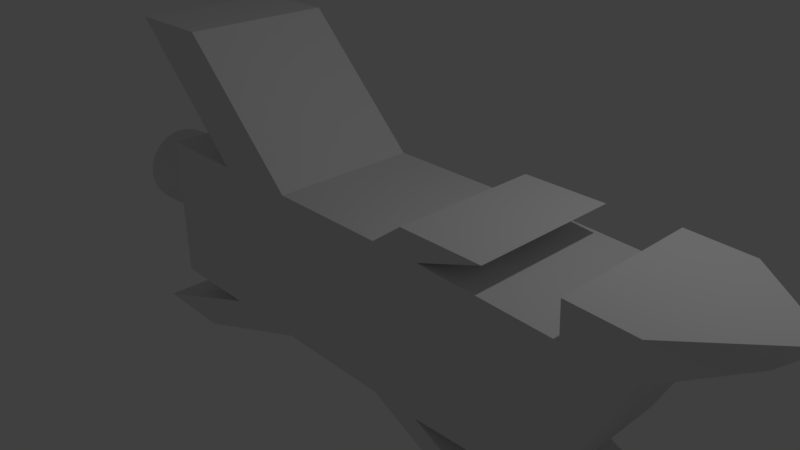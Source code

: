 # Source: Gunboat.blend  (saved by Blender 2.78.0; exported with 4.5.12 LTS)
import bpy
from mathutils import Matrix  # noqa: F401  (used for matrix-valued properties, if any)

bpy.ops.wm.read_factory_settings(use_empty=True)
scene = bpy.context.scene
scene.name = 'Scene'

# ---- collections
col_collection_1 = bpy.data.collections.new('Collection 1'); scene.collection.children.link(col_collection_1)

# ---- materials (node trees are filled in below, after node groups)
mat_material = bpy.data.materials.new('Material')
mat_material.alpha_threshold = 0.0
mat_material.use_transparent_shadow = False
mat_material.roughness = 0.5
mat_material.line_color = (0.0, 0.0, 0.0, 1.0)

# ---- material node trees

# ---- world
world_world = bpy.data.worlds.new('World'); scene.world = world_world
world_world.color = (0.05088, 0.05088, 0.05088)
world_world.use_sun_shadow = False
world_world.sun_shadow_jitter_overblur = 0.0
world_world.cycles.sampling_method = 'MANUAL'

# ---- cameras
cam_camera = bpy.data.cameras.new('Camera')
cam_camera.clip_end = 100.0
cam_camera.lens = 35.0
cam_camera.sensor_width = 32.0
cam_camera.sensor_height = 18.0
cam_camera.ortho_scale = 7.314
cam_camera.dof.focus_distance = 0.0
cam_camera.dof.aperture_fstop = 128.0

# ---- lights
light_lamp = bpy.data.lights.new('Lamp', 'POINT')
light_lamp.transmission_factor = 0.0
light_lamp.cutoff_distance = 30.0
light_lamp.energy = 100.0
light_lamp.shadow_buffer_clip_start = 1.001
light_lamp.shadow_soft_size = 0.1
light_lamp.shadow_maximum_resolution = 0.006
light_lamp.use_absolute_resolution = True

# ---- meshes
me_cylinder = bpy.data.meshes.new('Cylinder')
me_cylinder.from_pydata([(-5.873e-08, 0.8462, -1.0), (0.0, 1.0, 1.0), (0.1651, 0.8299, -1.0), (0.1951, 0.9808, 1.0), (0.3238, 0.7818, -1.0), (0.3827, 0.9239, 1.0), (0.4701, 0.7036, -1.0), (0.5556, 0.8315, 1.0), (0.5983, 0.5983, -1.0), (0.7071, 0.7071, 1.0), (0.7036, 0.4701, -1.0), (0.8315, 0.5556, 1.0), (0.7818, 0.3238, -1.0), (0.9239, 0.3827, 1.0), (0.8299, 0.1651, -1.0), (0.9808, 0.1951, 1.0), (0.8462, 5.189e-08, -1.0), (1.0, 7.55e-08, 1.0), (0.8299, -0.1651, -1.0), (0.9808, -0.1951, 1.0), (0.7818, -0.3238, -1.0), (0.9239, -0.3827, 1.0), (0.7036, -0.4701, -1.0), (0.8315, -0.5556, 1.0), (0.5983, -0.5983, -1.0), (0.7071, -0.7071, 1.0), (0.4701, -0.7036, -1.0), (0.5556, -0.8315, 1.0), (0.3238, -0.7818, -1.0), (0.3827, -0.9239, 1.0), (0.1651, -0.8299, -1.0), (0.1951, -0.9808, 1.0), (-2.786e-07, -0.8462, -1.0), (-3.258e-07, -1.0, 1.0), (-0.1651, -0.8299, -1.0), (-0.1951, -0.9808, 1.0), (-0.3238, -0.7818, -1.0), (-0.3827, -0.9239, 1.0), (-0.4701, -0.7036, -1.0), (-0.5556, -0.8315, 1.0), (-0.5983, -0.5983, -1.0), (-0.7071, -0.7071, 1.0), (-0.7036, -0.4701, -1.0), (-0.8315, -0.5556, 1.0), (-0.7818, -0.3238, -1.0), (-0.9239, -0.3827, 1.0), (-0.8299, -0.1651, -1.0), (-0.9808, -0.1951, 1.0), (-0.8462, 8.251e-07, -1.0), (-1.0, 9.656e-07, 1.0), (-0.8299, 0.1651, -1.0), (-0.9808, 0.1951, 1.0), (-0.7818, 0.3238, -1.0), (-0.9239, 0.3827, 1.0), (-0.7036, 0.4701, -1.0), (-0.8315, 0.5556, 1.0), (-0.5983, 0.5983, -1.0), (-0.7071, 0.7071, 1.0), (-0.4701, 0.7036, -1.0), (-0.5556, 0.8315, 1.0), (-0.3238, 0.7818, -1.0), (-0.3827, 0.9239, 1.0), (-0.1651, 0.8299, -1.0), (-0.1951, 0.9808, 1.0), (0.0, 1.0, -1.0), (0.1951, 0.9808, -1.0), (0.3827, 0.9239, -1.0), (0.5556, 0.8315, -1.0), (0.7071, 0.7071, -1.0), (0.8315, 0.5556, -1.0), (0.9239, 0.3827, -1.0), (0.9808, 0.1951, -1.0), (1.0, 7.55e-08, -1.0), (0.9808, -0.1951, -1.0), (0.9239, -0.3827, -1.0), (0.8315, -0.5556, -1.0), (0.7071, -0.7071, -1.0), (0.5556, -0.8315, -1.0), (0.3827, -0.9239, -1.0), (0.1951, -0.9808, -1.0), (-3.258e-07, -1.0, -1.0), (-0.1951, -0.9808, -1.0), (-0.3827, -0.9239, -1.0), (-0.5556, -0.8315, -1.0), (-0.7071, -0.7071, -1.0), (-0.8315, -0.5556, -1.0), (-0.9239, -0.3827, -1.0), (-0.9808, -0.1951, -1.0), (-1.0, 9.656e-07, -1.0), (-0.9808, 0.1951, -1.0), (-0.9239, 0.3827, -1.0), (-0.8315, 0.5556, -1.0), (-0.7071, 0.7071, -1.0), (-0.5556, 0.8315, -1.0), (-0.3827, 0.9239, -1.0), (-0.1951, 0.9808, -1.0), (0.1651, 0.8299, -1.053), (-5.873e-08, 0.8462, -1.053), (0.0, 1.0, -1.053), (0.1951, 0.9808, -1.053), (0.3238, 0.7818, -1.053), (0.1651, 0.8299, -1.053), (0.1951, 0.9808, -1.053), (0.3827, 0.9239, -1.053), (0.4701, 0.7036, -1.053), (0.3238, 0.7818, -1.053), (0.3827, 0.9239, -1.053), (0.5556, 0.8315, -1.053), (0.5983, 0.5983, -1.053), (0.4701, 0.7036, -1.053), (0.5556, 0.8315, -1.053), (0.7071, 0.7071, -1.053), (0.7036, 0.4701, -1.053), (0.5983, 0.5983, -1.053), (0.7071, 0.7071, -1.053), (0.8315, 0.5556, -1.053), (0.7818, 0.3238, -1.053), (0.7036, 0.4701, -1.053), (0.8315, 0.5556, -1.053), (0.9239, 0.3827, -1.053), (0.8299, 0.1651, -1.053), (0.7818, 0.3238, -1.053), (0.9239, 0.3827, -1.053), (0.9808, 0.1951, -1.053), (0.8462, 5.189e-08, -1.053), (0.8299, 0.1651, -1.053), (0.9808, 0.1951, -1.053), (1.0, 7.55e-08, -1.053), (0.8299, -0.1651, -1.053), (0.8462, 5.189e-08, -1.053), (1.0, 7.55e-08, -1.053), (0.9808, -0.1951, -1.053), (0.7818, -0.3238, -1.053), (0.8299, -0.1651, -1.053), (0.9808, -0.1951, -1.053), (0.9239, -0.3827, -1.053), (0.7036, -0.4701, -1.053), (0.7818, -0.3238, -1.053), (0.9239, -0.3827, -1.053), (0.8315, -0.5556, -1.053), (0.5983, -0.5983, -1.053), (0.7036, -0.4701, -1.053), (0.8315, -0.5556, -1.053), (0.7071, -0.7071, -1.053), (0.4701, -0.7036, -1.053), (0.5983, -0.5983, -1.053), (0.7071, -0.7071, -1.053), (0.5556, -0.8315, -1.053), (0.3238, -0.7818, -1.053), (0.4701, -0.7036, -1.053), (0.5556, -0.8315, -1.053), (0.3827, -0.9239, -1.053), (0.1651, -0.8299, -1.053), (0.3238, -0.7818, -1.053), (0.3827, -0.9239, -1.053), (0.1951, -0.9808, -1.053), (-2.786e-07, -0.8462, -1.053), (0.1651, -0.8299, -1.053), (0.1951, -0.9808, -1.053), (-3.258e-07, -1.0, -1.053), (-0.1651, -0.8299, -1.053), (-2.786e-07, -0.8462, -1.053), (-3.258e-07, -1.0, -1.053), (-0.1951, -0.9808, -1.053), (-0.3238, -0.7818, -1.053), (-0.1651, -0.8299, -1.053), (-0.1951, -0.9808, -1.053), (-0.3827, -0.9239, -1.053), (-0.4701, -0.7036, -1.053), (-0.3238, -0.7818, -1.053), (-0.3827, -0.9239, -1.053), (-0.5556, -0.8315, -1.053), (-0.5983, -0.5983, -1.053), (-0.4701, -0.7036, -1.053), (-0.5556, -0.8315, -1.053), (-0.7071, -0.7071, -1.053), (-0.7036, -0.4701, -1.053), (-0.5983, -0.5983, -1.053), (-0.7071, -0.7071, -1.053), (-0.8315, -0.5556, -1.053), (-0.7818, -0.3238, -1.053), (-0.7036, -0.4701, -1.053), (-0.8315, -0.5556, -1.053), (-0.9239, -0.3827, -1.053), (-0.8299, -0.1651, -1.053), (-0.7818, -0.3238, -1.053), (-0.9239, -0.3827, -1.053), (-0.9808, -0.1951, -1.053), (-0.8462, 8.251e-07, -1.053), (-0.8299, -0.1651, -1.053), (-0.9808, -0.1951, -1.053), (-1.0, 9.656e-07, -1.053), (-0.8299, 0.1651, -1.053), (-0.8462, 8.251e-07, -1.053), (-1.0, 9.656e-07, -1.053), (-0.9808, 0.1951, -1.053), (-0.7818, 0.3238, -1.053), (-0.8299, 0.1651, -1.053), (-0.9808, 0.1951, -1.053), (-0.9239, 0.3827, -1.053), (-0.7036, 0.4701, -1.053), (-0.7818, 0.3238, -1.053), (-0.9239, 0.3827, -1.053), (-0.8315, 0.5556, -1.053), (-0.5983, 0.5983, -1.053), (-0.7036, 0.4701, -1.053), (-0.8315, 0.5556, -1.053), (-0.7071, 0.7071, -1.053), (-0.4701, 0.7036, -1.053), (-0.5983, 0.5983, -1.053), (-0.7071, 0.7071, -1.053), (-0.5556, 0.8315, -1.053), (-0.3238, 0.7818, -1.053), (-0.4701, 0.7036, -1.053), (-0.5556, 0.8315, -1.053), (-0.3827, 0.9239, -1.053), (-0.1651, 0.8299, -1.053), (-0.3238, 0.7818, -1.053), (-0.3827, 0.9239, -1.053), (-0.1951, 0.9808, -1.053), (-5.873e-08, 0.8462, -1.053), (-0.1651, 0.8299, -1.053), (-0.1951, 0.9808, -1.053), (0.0, 1.0, -1.053)], [], [(64, 1, 3, 65), (65, 3, 5, 66), (66, 5, 7, 67), (67, 7, 9, 68), (68, 9, 11, 69), (69, 11, 13, 70), (70, 13, 15, 71), (71, 15, 17, 72), (72, 17, 19, 73), (73, 19, 21, 74), (74, 21, 23, 75), (75, 23, 25, 76), (76, 25, 27, 77), (77, 27, 29, 78), (78, 29, 31, 79), (79, 31, 33, 80), (80, 33, 35, 81), (81, 35, 37, 82), (82, 37, 39, 83), (83, 39, 41, 84), (84, 41, 43, 85), (85, 43, 45, 86), (86, 45, 47, 87), (87, 47, 49, 88), (88, 49, 51, 89), (89, 51, 53, 90), (90, 53, 55, 91), (91, 55, 57, 92), (92, 57, 59, 93), (93, 59, 61, 94), (3, 1, 63, 61, 59, 57, 55, 53, 51, 49, 47, 45, 43, 41, 39, 37, 35, 33, 31, 29, 27, 25, 23, 21, 19, 17, 15, 13, 11, 9, 7, 5), (94, 61, 63, 95), (95, 63, 1, 64), (0, 2, 4, 6, 8, 10, 12, 14, 16, 18, 20, 22, 24, 26, 28, 30, 32, 34, 36, 38, 40, 42, 44, 46, 48, 50, 52, 54, 56, 58, 60, 62), (96, 97, 98, 99), (0, 97, 96, 2), (64, 98, 97, 0), (65, 99, 98, 64), (2, 96, 99, 65), (100, 101, 102, 103), (2, 101, 100, 4), (65, 102, 101, 2), (66, 103, 102, 65), (4, 100, 103, 66), (104, 105, 106, 107), (4, 105, 104, 6), (66, 106, 105, 4), (67, 107, 106, 66), (6, 104, 107, 67), (108, 109, 110, 111), (6, 109, 108, 8), (67, 110, 109, 6), (68, 111, 110, 67), (8, 108, 111, 68), (112, 113, 114, 115), (8, 113, 112, 10), (68, 114, 113, 8), (69, 115, 114, 68), (10, 112, 115, 69), (116, 117, 118, 119), (10, 117, 116, 12), (69, 118, 117, 10), (70, 119, 118, 69), (12, 116, 119, 70), (120, 121, 122, 123), (12, 121, 120, 14), (70, 122, 121, 12), (71, 123, 122, 70), (14, 120, 123, 71), (124, 125, 126, 127), (14, 125, 124, 16), (71, 126, 125, 14), (72, 127, 126, 71), (16, 124, 127, 72), (128, 129, 130, 131), (16, 129, 128, 18), (72, 130, 129, 16), (73, 131, 130, 72), (18, 128, 131, 73), (132, 133, 134, 135), (18, 133, 132, 20), (73, 134, 133, 18), (74, 135, 134, 73), (20, 132, 135, 74), (136, 137, 138, 139), (20, 137, 136, 22), (74, 138, 137, 20), (75, 139, 138, 74), (22, 136, 139, 75), (140, 141, 142, 143), (22, 141, 140, 24), (75, 142, 141, 22), (76, 143, 142, 75), (24, 140, 143, 76), (144, 145, 146, 147), (24, 145, 144, 26), (76, 146, 145, 24), (77, 147, 146, 76), (26, 144, 147, 77), (148, 149, 150, 151), (26, 149, 148, 28), (77, 150, 149, 26), (78, 151, 150, 77), (28, 148, 151, 78), (152, 153, 154, 155), (28, 153, 152, 30), (78, 154, 153, 28), (79, 155, 154, 78), (30, 152, 155, 79), (156, 157, 158, 159), (30, 157, 156, 32), (79, 158, 157, 30), (80, 159, 158, 79), (32, 156, 159, 80), (160, 161, 162, 163), (32, 161, 160, 34), (80, 162, 161, 32), (81, 163, 162, 80), (34, 160, 163, 81), (164, 165, 166, 167), (34, 165, 164, 36), (81, 166, 165, 34), (82, 167, 166, 81), (36, 164, 167, 82), (168, 169, 170, 171), (36, 169, 168, 38), (82, 170, 169, 36), (83, 171, 170, 82), (38, 168, 171, 83), (172, 173, 174, 175), (38, 173, 172, 40), (83, 174, 173, 38), (84, 175, 174, 83), (40, 172, 175, 84), (176, 177, 178, 179), (40, 177, 176, 42), (84, 178, 177, 40), (85, 179, 178, 84), (42, 176, 179, 85), (180, 181, 182, 183), (42, 181, 180, 44), (85, 182, 181, 42), (86, 183, 182, 85), (44, 180, 183, 86), (184, 185, 186, 187), (44, 185, 184, 46), (86, 186, 185, 44), (87, 187, 186, 86), (46, 184, 187, 87), (188, 189, 190, 191), (46, 189, 188, 48), (87, 190, 189, 46), (88, 191, 190, 87), (48, 188, 191, 88), (192, 193, 194, 195), (48, 193, 192, 50), (88, 194, 193, 48), (89, 195, 194, 88), (50, 192, 195, 89), (196, 197, 198, 199), (50, 197, 196, 52), (89, 198, 197, 50), (90, 199, 198, 89), (52, 196, 199, 90), (200, 201, 202, 203), (52, 201, 200, 54), (90, 202, 201, 52), (91, 203, 202, 90), (54, 200, 203, 91), (204, 205, 206, 207), (54, 205, 204, 56), (91, 206, 205, 54), (92, 207, 206, 91), (56, 204, 207, 92), (208, 209, 210, 211), (56, 209, 208, 58), (92, 210, 209, 56), (93, 211, 210, 92), (58, 208, 211, 93), (212, 213, 214, 215), (58, 213, 212, 60), (93, 214, 213, 58), (94, 215, 214, 93), (60, 212, 215, 94), (216, 217, 218, 219), (60, 217, 216, 62), (94, 218, 217, 60), (95, 219, 218, 94), (62, 216, 219, 95), (220, 221, 222, 223), (62, 221, 220, 0), (95, 222, 221, 62), (64, 223, 222, 95), (0, 220, 223, 64)])
me_cylinder.use_remesh_preserve_volume = False
me_cylinder.use_remesh_preserve_attributes = False
me_cylinder.use_mirror_vertex_groups = False
me_cylinder.update()
me_cube = bpy.data.meshes.new('Cube')
me_cube.from_pydata([(3.655, 1.0, -0.898), (3.655, -1.0, -0.898), (-2.86, -1.0, -1.0), (-2.86, 1.0, -1.0), (4.535, 1.0, 0.898), (4.535, -1.0, 0.898), (-2.86, -1.0, 1.0), (-2.86, 1.0, 1.0), (-1.591, 1.0, -1.0), (-1.591, -1.0, -1.0), (-1.591, 1.0, 1.0), (-1.591, -1.0, 1.0), (-0.4136, 1.0, -1.0), (-0.4136, -1.0, -1.0), (-0.4136, 1.0, 1.0), (-0.4136, -1.0, 1.0), (1.878, 1.0, -1.0), (1.878, -1.0, -1.0), (1.878, 1.0, 1.0), (1.878, -1.0, 1.0), (-2.117, 1.0, 2.655), (-3.294, 1.0, 2.655), (-3.294, -1.0, 2.655), (-2.117, -1.0, 2.655), (-2.368, 1.0, -1.731), (-2.368, -1.0, -1.731), (-3.545, -1.0, -1.731), (-3.545, 1.0, -1.731), (1.209, 1.0, -1.0), (1.209, -1.0, -1.0), (1.209, 1.0, 1.0), (1.209, -1.0, 1.0), (2.801, 0.9507, 1.36), (1.688, 0.9507, 1.36), (1.688, -1.049, 1.36), (2.801, -1.049, 1.36), (5.098, 0.9507, -2.46), (5.098, -1.049, -2.46), (4.428, -1.049, -2.46), (4.428, 0.9507, -2.46), (4.09, -1.034, -2.003), (4.09, 0.9661, -2.003), (3.42, -1.034, -2.003), (3.42, 0.9661, -2.003), (3.444, 0.976, -1.71), (3.444, -1.024, -1.71), (2.775, -1.024, -1.71), (2.775, 0.976, -1.71), (5.465, -0.6105, -1.482), (5.201, -0.5756, -1.945), (5.201, 0.3492, -1.945), (5.465, 0.3599, -1.482), (3.102, 1.0, -0.9298), (3.102, -1.0, -0.9298), (3.707, 1.0, 0.9298), (3.707, -1.0, 0.9298), (4.509, 1.0, 1.347), (4.509, -1.0, 1.347), (3.682, 1.0, 1.378), (3.682, -1.0, 1.378), (5.184, 0.04225, 0.8897), (5.184, 0.02528, 0.8897), (5.617, 0.04225, 1.338), (5.617, 0.02528, 1.338)], [], [(8, 9, 2, 3), (10, 7, 6, 11), (0, 4, 5, 1), (9, 11, 6, 2), (2, 6, 7, 3), (10, 8, 3, 7), (14, 12, 8, 10), (13, 15, 11, 9), (17, 19, 31, 29), (18, 16, 28, 30), (28, 29, 13, 12), (30, 14, 15, 31), (29, 31, 15, 13), (30, 28, 12, 14), (54, 52, 16, 18), (53, 55, 19, 17), (54, 18, 19, 55), (52, 53, 17, 16), (20, 21, 22, 23), (10, 21, 20, 14), (11, 22, 21, 10), (15, 23, 22, 11), (14, 20, 23, 15), (24, 25, 26, 27), (13, 25, 24, 12), (9, 26, 25, 13), (8, 27, 26, 9), (12, 24, 27, 8), (32, 33, 34, 35), (30, 33, 32, 18), (31, 34, 33, 30), (19, 35, 34, 31), (18, 32, 35, 19), (36, 37, 38, 39), (40, 37, 36, 41), (42, 38, 37, 40), (43, 39, 38, 42), (41, 36, 39, 43), (44, 41, 43, 47), (47, 43, 42, 46), (46, 42, 40, 45), (44, 45, 48, 51), (17, 45, 44, 16), (29, 46, 45, 17), (28, 47, 46, 29), (16, 44, 47, 28), (48, 49, 50, 51), (41, 44, 51, 50), (45, 40, 49, 48), (40, 41, 50, 49), (0, 1, 53, 52), (54, 55, 59, 58), (1, 5, 55, 53), (4, 0, 52, 54), (56, 58, 59, 57), (55, 5, 57, 59), (4, 54, 58, 56), (57, 5, 61, 63), (61, 60, 62, 63), (56, 57, 63, 62), (4, 56, 62, 60), (5, 4, 60, 61)])
me_cube.materials.append(mat_material)
me_cube.use_remesh_preserve_volume = False
me_cube.use_remesh_preserve_attributes = False
me_cube.use_mirror_vertex_groups = False
me_cube.update()

# ---- objects
ob_cylinder = bpy.data.objects.new('Cylinder', me_cylinder)
ob_cube = bpy.data.objects.new('Cube', me_cube)
ob_lamp = bpy.data.objects.new('Lamp', light_lamp)
ob_camera = bpy.data.objects.new('Camera', cam_camera)

# ---- transforms, parenting, visibility, modifiers, constraints
ob_cylinder.location = (-3.386, -0.002157, -0.05257)
ob_cylinder.rotation_euler = (-1.499, 1.224, -1.469)
ob_cylinder.scale = (0.5802, 0.5952, 1.0)
ob_cylinder.lineart.crease_threshold = 0.0
ob_cube.location = (0.0, 0.0, 0.0)
ob_cube.lock_rotations_4d = False
ob_cube.empty_display_type = 'ARROWS'
ob_cube.lineart.crease_threshold = 0.0
ob_lamp.location = (4.076, 1.005, 5.904)
ob_lamp.rotation_euler = (0.6503, 0.05522, 1.866)
ob_lamp.lock_rotations_4d = False
ob_lamp.empty_display_type = 'ARROWS'
ob_lamp.color = (0.0, 0.0, 0.0, 0.0)
ob_lamp.lineart.crease_threshold = 0.0
ob_camera.location = (7.481, -6.508, 5.344)
ob_camera.rotation_euler = (1.109, 0.0, 0.8149)
ob_camera.lock_rotations_4d = False
ob_camera.empty_display_type = 'ARROWS'
ob_camera.color = (0.0, 0.0, 0.0, 0.0)
ob_camera.display_type = 'WIRE'
ob_camera.lineart.crease_threshold = 0.0

# ---- collection membership
col_collection_1.objects.link(ob_cylinder)
col_collection_1.objects.link(ob_cube)
col_collection_1.objects.link(ob_lamp)
col_collection_1.objects.link(ob_camera)

# ---- scene / render settings (as saved in the file)
scene.camera = ob_camera
scene.frame_start = 1; scene.frame_end = 250; scene.frame_set(1)
scene.render.engine = 'BLENDER_EEVEE_NEXT'
scene.render.resolution_percentage = 50
scene.render.dither_intensity = 0.0
scene.cycles.use_denoising = False
scene.cycles.samples = 128
scene.cycles.sampling_pattern = 'TABULATED_SOBOL'
scene.cycles.light_sampling_threshold = 0.0
scene.cycles.use_adaptive_sampling = False
scene.cycles.use_light_tree = False
scene.cycles.blur_glossy = 0.0
scene.cycles.sample_clamp_indirect = 0.0
scene.view_settings.view_transform = 'Standard'
bpy.context.view_layer.update()
